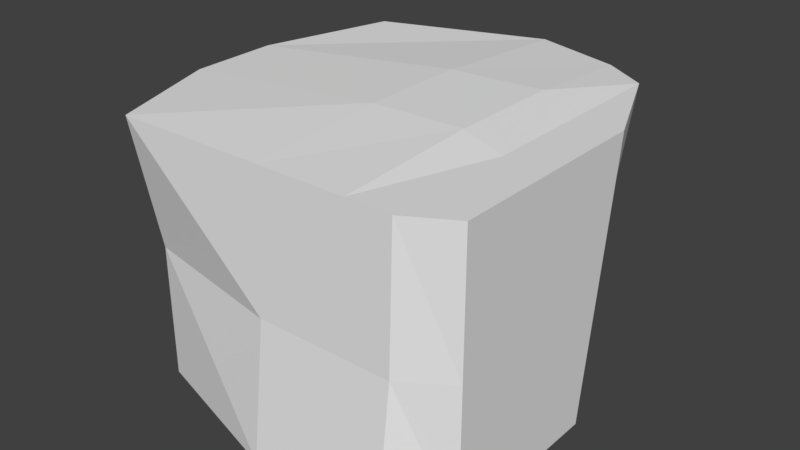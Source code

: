 # Source: Ireland_Boulder_5.blend  (saved by Blender 2.78.0; exported with 4.5.12 LTS)
import bpy
from mathutils import Matrix  # noqa: F401  (used for matrix-valued properties, if any)

bpy.ops.wm.read_factory_settings(use_empty=True)
scene = bpy.context.scene
scene.name = 'Scene'

# ---- collections
col_collection_1 = bpy.data.collections.new('Collection 1'); scene.collection.children.link(col_collection_1)

# ---- materials (node trees are filled in below, after node groups)
mat_material = bpy.data.materials.new('Material')
mat_material.alpha_threshold = 0.0
mat_material.use_transparent_shadow = False
mat_material.roughness = 0.5
mat_material.line_color = (0.0, 0.0, 0.0, 1.0)

# ---- material node trees

# ---- world
world_world = bpy.data.worlds.new('World'); scene.world = world_world
world_world.color = (0.05088, 0.05088, 0.05088)
world_world.use_sun_shadow = False
world_world.sun_shadow_jitter_overblur = 0.0
world_world.cycles.sampling_method = 'MANUAL'

# ---- meshes
me_cube = bpy.data.meshes.new('Cube')
me_cube.from_pydata([(1.0, 0.2796, -1.0), (1.0, -1.0, -1.0), (-1.48, -1.0, -1.0), (-1.538, 0.7243, -1.0), (1.0, 0.5553, 1.0), (1.0, -1.0, 1.0), (-1.48, -1.19, 1.0), (-1.538, 1.327, 1.0), (0.3333, 0.7243, -1.0), (-0.3333, 0.7243, -1.0), (0.3333, -1.341, -1.0), (-0.3333, -1.341, -1.0), (0.3333, 1.544, 1.0), (-0.3333, 1.74, 1.0), (0.3333, -1.19, 1.0), (-0.3333, -1.19, 1.0), (0.6667, 0.7243, -1.0), (0.6667, -1.341, -1.0), (0.6667, 1.337, 1.0), (0.6667, -1.19, 1.0), (1.0, -0.1469, -1.0), (1.0, -0.5735, -1.0), (-1.499, -0.4252, -1.0), (-1.518, 0.1496, -1.0), (1.0, 0.03684, 1.0), (1.0, -0.4816, 1.0), (-1.779, -0.3333, 1.0), (-1.798, 0.3333, 1.0), (0.3333, 0.6958, 1.057), (0.3333, -0.1521, 1.057), (-0.3333, 0.6086, 1.069), (-0.3333, -0.1957, 1.069), (0.3333, -0.4252, -1.0), (0.3333, 0.1496, -1.0), (-0.3333, -0.4252, -1.0), (-0.3333, 0.1496, -1.0), (0.6667, -0.4252, -1.0), (0.6667, 0.1496, -1.0), (0.6667, 0.5582, 1.0), (0.6667, -0.2209, 1.0), (1.0, 0.4174, 0.0), (1.0, -1.0, 0.0), (-1.48, -1.0, 0.0), (-1.538, 0.9593, 0.0), (0.3333, 1.134, 0.0), (-0.3333, 1.166, 0.0), (0.3333, -1.221, 0.0), (-0.3333, -1.221, 0.0), (0.6667, -1.221, 0.0), (0.6667, 1.031, 0.0), (-1.862, -0.3793, 0.0), (-1.881, 0.2414, 0.0), (1.0, -0.05504, 0.0), (1.0, -0.5275, 0.0)], [], [(34, 11, 2, 22), (31, 26, 6, 15), (53, 25, 5, 41), (47, 15, 6, 42), (51, 27, 7, 43), (45, 9, 3, 43), (49, 16, 8, 44), (44, 8, 9, 45), (48, 19, 14, 46), (46, 14, 15, 47), (39, 29, 14, 19), (29, 31, 15, 14), (36, 17, 10, 32), (32, 10, 11, 34), (21, 1, 17, 36), (25, 39, 19, 5), (41, 5, 19, 48), (40, 0, 16, 49), (4, 18, 38, 24), (24, 38, 39, 25), (0, 20, 37, 16), (20, 21, 36, 37), (8, 33, 35, 9), (33, 32, 34, 35), (16, 37, 33, 8), (37, 36, 32, 33), (12, 13, 30, 28), (28, 30, 31, 29), (18, 12, 28, 38), (38, 28, 29, 39), (42, 6, 26, 50), (50, 26, 27, 51), (40, 4, 24, 52), (52, 24, 25, 53), (13, 7, 27, 30), (30, 27, 26, 31), (9, 35, 23, 3), (35, 34, 22, 23), (20, 52, 53, 21), (0, 40, 52, 20), (22, 50, 51, 23), (2, 42, 50, 22), (4, 40, 49, 18), (1, 41, 48, 17), (10, 46, 47, 11), (17, 48, 46, 10), (12, 44, 45, 13), (18, 49, 44, 12), (13, 45, 43, 7), (23, 51, 43, 3), (11, 47, 42, 2), (21, 53, 41, 1)])
_uv = me_cube.uv_layers.new(name='UVMap')
_uv.uv.foreach_set('vector', [0.0, 0.0, 1.0, 0.0, 1.0, 1.0, 0.0, 1.0, 0.0, 0.0, 1.0, 0.0, 1.0, 1.0, 0.0, 1.0, 0.0, 0.0, 1.0, 0.0, 1.0, 1.0, 0.0, 1.0, 0.0, 0.0, 1.0, 0.0, 1.0, 1.0, 0.0, 1.0, 0.0, 0.0, 1.0, 0.0, 1.0, 1.0, 0.0, 1.0, 0.0, 0.0, 1.0, 0.0, 1.0, 1.0, 0.0, 1.0, 0.0, 0.0, 1.0, 0.0, 1.0, 1.0, 0.0, 1.0, 0.0, 0.0, 1.0, 0.0, 1.0, 1.0, 0.0, 1.0, 0.0, 0.0, 1.0, 0.0, 1.0, 1.0, 0.0, 1.0, 0.0, 0.0, 1.0, 0.0, 1.0, 1.0, 0.0, 1.0, 0.0, 0.0, 1.0, 0.0, 1.0, 1.0, 0.0, 1.0, 0.0, 0.0, 1.0, 0.0, 1.0, 1.0, 0.0, 1.0, 0.0, 0.0, 1.0, 0.0, 1.0, 1.0, 0.0, 1.0, 0.0, 0.0, 1.0, 0.0, 1.0, 1.0, 0.0, 1.0, 0.0, 0.0, 1.0, 0.0, 1.0, 1.0, 0.0, 1.0, 0.0, 0.0, 1.0, 0.0, 1.0, 1.0, 0.0, 1.0, 0.0, 0.0, 1.0, 0.0, 1.0, 1.0, 0.0, 1.0, 0.0, 0.0, 1.0, 0.0, 1.0, 1.0, 0.0, 1.0, 0.0, 0.0, 1.0, 0.0, 1.0, 1.0, 0.0, 1.0, 0.0, 0.0, 1.0, 0.0, 1.0, 1.0, 0.0, 1.0, 0.0, 0.0, 1.0, 0.0, 1.0, 1.0, 0.0, 1.0, 0.0, 0.0, 1.0, 0.0, 1.0, 1.0, 0.0, 1.0, 0.0, 0.0, 1.0, 0.0, 1.0, 1.0, 0.0, 1.0, 0.0, 0.0, 1.0, 0.0, 1.0, 1.0, 0.0, 1.0, 0.0, 0.0, 1.0, 0.0, 1.0, 1.0, 0.0, 1.0, 0.0, 0.0, 1.0, 0.0, 1.0, 1.0, 0.0, 1.0, 0.0, 0.0, 1.0, 0.0, 1.0, 1.0, 0.0, 1.0, 0.0, 0.0, 1.0, 0.0, 1.0, 1.0, 0.0, 1.0, 0.0, 0.0, 1.0, 0.0, 1.0, 1.0, 0.0, 1.0, 0.0, 0.0, 1.0, 0.0, 1.0, 1.0, 0.0, 1.0, 0.0, 0.0, 1.0, 0.0, 1.0, 1.0, 0.0, 1.0, 0.0, 0.0, 1.0, 0.0, 1.0, 1.0, 0.0, 1.0, 0.0, 0.0, 1.0, 0.0, 1.0, 1.0, 0.0, 1.0, 0.0, 0.0, 1.0, 0.0, 1.0, 1.0, 0.0, 1.0, 0.0, 0.0, 1.0, 0.0, 1.0, 1.0, 0.0, 1.0, 0.0, 0.0, 1.0, 0.0, 1.0, 1.0, 0.0, 1.0, 0.0, 0.0, 1.0, 0.0, 1.0, 1.0, 0.0, 1.0, 0.0, 0.0, 1.0, 0.0, 1.0, 1.0, 0.0, 1.0, 0.0, 0.0, 1.0, 0.0, 1.0, 1.0, 0.0, 1.0, 0.0, 0.0, 1.0, 0.0, 1.0, 1.0, 0.0, 1.0, 0.0, 0.0, 1.0, 0.0, 1.0, 1.0, 0.0, 1.0, 0.0, 0.0, 1.0, 0.0, 1.0, 1.0, 0.0, 1.0, 0.0, 0.0, 1.0, 0.0, 1.0, 1.0, 0.0, 1.0, 0.0, 0.0, 1.0, 0.0, 1.0, 1.0, 0.0, 1.0, 0.0, 0.0, 1.0, 0.0, 1.0, 1.0, 0.0, 1.0, 0.0, 0.0, 1.0, 0.0, 1.0, 1.0, 0.0, 1.0, 0.0, 0.0, 1.0, 0.0, 1.0, 1.0, 0.0, 1.0, 0.0, 0.0, 1.0, 0.0, 1.0, 1.0, 0.0, 1.0, 0.0, 0.0, 1.0, 0.0, 1.0, 1.0, 0.0, 1.0, 0.0, 0.0, 1.0, 0.0, 1.0, 1.0, 0.0, 1.0, 0.0, 0.0, 1.0, 0.0, 1.0, 1.0, 0.0, 1.0, 0.0, 0.0, 1.0, 0.0, 1.0, 1.0, 0.0, 1.0])
me_cube.materials.append(mat_material)
me_cube.use_remesh_preserve_volume = False
me_cube.use_remesh_preserve_attributes = False
me_cube.use_mirror_vertex_groups = False
me_cube.update()

# ---- objects
ob_cube = bpy.data.objects.new('Cube', me_cube)

# ---- transforms, parenting, visibility, modifiers, constraints
ob_cube.location = (0.0, 0.0, 0.0)
ob_cube.scale = (5.04, 5.04, 5.04)
ob_cube.lock_rotations_4d = False
ob_cube.empty_display_type = 'ARROWS'
ob_cube.lineart.crease_threshold = 0.0

# ---- collection membership
col_collection_1.objects.link(ob_cube)

# ---- scene / render settings (as saved in the file)
scene.frame_start = 1; scene.frame_end = 250; scene.frame_set(1)
scene.render.engine = 'BLENDER_EEVEE_NEXT'
scene.render.resolution_percentage = 50
scene.render.dither_intensity = 0.0
scene.cycles.use_denoising = False
scene.cycles.samples = 128
scene.cycles.sampling_pattern = 'TABULATED_SOBOL'
scene.cycles.light_sampling_threshold = 0.0
scene.cycles.use_adaptive_sampling = False
scene.cycles.use_light_tree = False
scene.cycles.blur_glossy = 0.0
scene.cycles.sample_clamp_indirect = 0.0
scene.view_settings.view_transform = 'Standard'
bpy.context.view_layer.update()

# ---- added for rendering (the .blend has no active camera and no usable light): camera, sun
cam_auto = bpy.data.cameras.new('AutoCamera')
cam_auto.lens = 50.0
cam_auto.sensor_width = 36.0
cam_auto.clip_end = 1000.0
ob_auto_camera = bpy.data.objects.new('AutoCamera', cam_auto)
scene.collection.objects.link(ob_auto_camera)
ob_auto_camera.location = (19.687, -25.2842, 17.6993)
ob_auto_camera.rotation_euler = (1.09748, -7.21219e-08, 0.694738)
scene.camera = ob_auto_camera
light_auto_sun = bpy.data.lights.new('AutoSun', 'SUN')
light_auto_sun.energy = 3.0
light_auto_sun.angle = 0.0523599
ob_auto_sun = bpy.data.objects.new('AutoSun', light_auto_sun)
scene.collection.objects.link(ob_auto_sun)
ob_auto_sun.rotation_euler = (0.872665, 0.174533, 0.523599)
bpy.context.view_layer.update()
